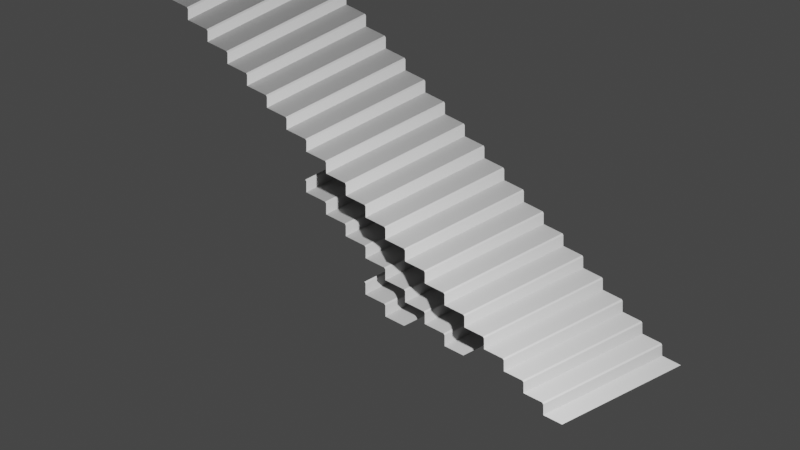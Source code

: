 # Source: GB_stairs.blend  (saved by Blender 2.82.7; exported with 4.5.12 LTS)
import bpy
from mathutils import Matrix  # noqa: F401  (used for matrix-valued properties, if any)

bpy.ops.wm.read_factory_settings(use_empty=True)
scene = bpy.context.scene
scene.name = 'Scene'

# ---- collections
col_collection = bpy.data.collections.new('Collection'); scene.collection.children.link(col_collection)
col_gb_069_stairs = bpy.data.collections.new('GB_069_stairs'); scene.collection.children.link(col_gb_069_stairs)
col_gb_069_stairs_var01 = bpy.data.collections.new('GB_069_stairs_var01'); scene.collection.children.link(col_gb_069_stairs_var01)
col_gb_069_stairs_var02 = bpy.data.collections.new('GB_069_stairs_var02'); scene.collection.children.link(col_gb_069_stairs_var02)

# ---- materials (node trees are filled in below, after node groups)
mat_stairs = bpy.data.materials.new('Stairs')
mat_stairs.use_transparent_shadow = False
mat_stairs.diffuse_color = (0.2462, 0.2462, 0.2462, 1.0)

# ---- material node trees
mat_stairs.use_nodes = True; mat_stairs.node_tree.nodes.clear()
_N = mat_stairs.node_tree.nodes; _L = mat_stairs.node_tree.links
n0 = _N.new('ShaderNodeOutputMaterial'); n0.name = 'Material Output'; n0.location = (1250, 0)
n1 = _N.new('ShaderNodeBsdfPrincipled'); n1.name = 'Principled BSDF'; n1.location = (0, 0)
n1.distribution = 'GGX'
n1.subsurface_method = 'BURLEY'
n1.inputs[0].default_value = (0.4969, 0.4969, 0.4969, 1.0)
n1.inputs[3].default_value = 1.45
n1.inputs[13].default_value = 0.0
n1.inputs[27].default_value = (0.0, 0.0, 0.0, 1.0)
n1.inputs[28].default_value = 1.0
n2 = _N.new('ShaderNodeEmission'); n2.name = 'Emission'; n2.location = (0, 1000)
n2.inputs[0].default_value = (0.0, 0.0, 0.0, 1.0)
n3 = _N.new('ShaderNodeAddShader'); n3.name = 'Add Shader'; n3.location = (500, 500)
_L.new(n2.outputs[0], n3.inputs[0])
_L.new(n1.outputs[0], n3.inputs[1])
_L.new(n3.outputs[0], n0.inputs[0])
n0.is_active_output = True

# ---- world
world_world = bpy.data.worlds.new('World'); scene.world = world_world
world_world.use_nodes = True; world_world.node_tree.nodes.clear()
_N = world_world.node_tree.nodes; _L = world_world.node_tree.links
n0 = _N.new('ShaderNodeOutputWorld'); n0.name = 'World Output'; n0.location = (300, 300)
n1 = _N.new('ShaderNodeBackground'); n1.name = 'Background'; n1.location = (10, 300)
n1.inputs[0].default_value = (0.05088, 0.05088, 0.05088, 1.0)
_L.new(n1.outputs[0], n0.inputs[0])
n0.is_active_output = True
world_world.color = (0.05088, 0.05088, 0.05088)
world_world.use_sun_shadow = False
world_world.sun_shadow_jitter_overblur = 0.0

# ---- cameras
cam_camera = bpy.data.cameras.new('Camera')
cam_camera.clip_end = 100.0
cam_camera.ortho_scale = 7.314
cam_camera_001 = bpy.data.cameras.new('Camera.001')
cam_camera_001.type = 'ORTHO'
cam_camera_001.clip_start = 1e-06
cam_camera_001.clip_end = 998.2
cam_camera_001.ortho_scale = 10.7
cam_camera_001.shift_x = -0.03
cam_camera_001.shift_y = 0.05
cam_camera_001.show_background_images = True

# ---- lights
light_light = bpy.data.lights.new('Light', 'POINT')
light_light.transmission_factor = 0.0
light_light.energy = 7111.0
light_light.shadow_soft_size = 0.1
light_light.shadow_maximum_resolution = 0.006
light_light.use_absolute_resolution = True

# ---- meshes
me_plane_013 = bpy.data.meshes.new('Plane.013')
me_plane_013.from_pydata([(-0.75, 0.375, 0.3764), (0.75, 0.375, 0.3764), (-0.75, -0.375, 0.001383), (0.75, -0.375, 0.001383), (-0.75, 2.224e-07, 0.1889), (0.75, 2.224e-07, 0.1889), (0.75, -0.02, 0.1689), (0.75, 0.355, 0.3564), (-0.75, -0.02, 0.001383), (0.75, -0.02, 0.001383), (-0.75, -0.02, 0.1689), (-0.75, 0.355, 0.1889), (0.75, 0.355, 0.1889), (-0.75, 0.355, 0.3564)], [], [(0, 13, 7), (0, 7, 1), (9, 8, 2), (3, 9, 2), (12, 11, 4), (5, 12, 4), (4, 10, 6), (4, 6, 5), (13, 11, 12), (13, 12, 7), (10, 8, 9), (10, 9, 6)])
_uv = me_plane_013.uv_layers.new(name='UVMap')
_uv.uv.foreach_set('vector', [0.0, 1.0, 0.0, 1.0, 1.0, 1.0, 0.0, 1.0, 1.0, 1.0, 1.0, 1.0, 1.0, 0.4783, 0.0, 0.4783, 0.0, 0.115, 1.0, 0.115, 1.0, 0.4783, 0.0, 0.115, 1.0, 0.976, 0.0, 0.976, 0.0, 0.5737, 1.0, 0.5737, 1.0, 0.976, 0.0, 0.5737, 0.0, 0.0, 0.0, 0.5, 0.0, 0.0, 0.0, 0.0, 0.0, 0.0, 0.0, 0.0, 0.0, 1.0, 0.0, 1.0, 1.0, 1.0, 0.0, 1.0, 1.0, 1.0, 1.0, 1.0, 0.0, 0.5, 0.0, 0.5, 1.0, 0.5, 0.0, 0.5, 1.0, 0.5, 1.0, 0.5])
me_plane_013.materials.append(mat_stairs)
me_plane_013.use_remesh_fix_poles = True
me_plane_013.use_remesh_preserve_attributes = False
me_plane_013.use_mirror_vertex_groups = False
me_plane_013.update()
me_plane_013.normals_split_custom_set([tuple(v) for v in zip(*[iter([-1.256e-07, -0.7071, 0.7071, -1.256e-07, -0.7071, 0.7071, -1.256e-07, -0.7071, 0.7071, -2.634e-07, -0.7071, 0.7071, -2.634e-07, -0.7071, 0.7071, -2.634e-07, -0.7071, 0.7071, -1.576e-07, -2.335e-07, 1.0, -1.576e-07, -2.335e-07, 1.0, -1.576e-07, -2.335e-07, 1.0, -1.629e-07, -2.115e-07, 1.0, -1.629e-07, -2.115e-07, 1.0, -1.629e-07, -2.115e-07, 1.0, -1.399e-07, -2.938e-07, 1.0, -1.399e-07, -2.938e-07, 1.0, -1.399e-07, -2.938e-07, 1.0, -1.679e-07, -2.938e-07, 1.0, -1.679e-07, -2.938e-07, 1.0, -1.679e-07, -2.938e-07, 1.0, -1.105e-07, -0.7071, 0.7071, -1.105e-07, -0.7071, 0.7071, -1.105e-07, -0.7071, 0.7071, -1.098e-07, -0.7071, 0.7071, -1.098e-07, -0.7071, 0.7071, -1.098e-07, -0.7071, 0.7071, -1.391e-07, -1.0, 0.0, -1.391e-07, -1.0, 0.0, -1.391e-07, -1.0, 0.0, -1.788e-07, -1.0, -4.745e-07, -1.788e-07, -1.0, -4.745e-07, -1.788e-07, -1.0, -4.745e-07, -1.589e-07, -1.0, -1.186e-07, -1.589e-07, -1.0, -1.186e-07, -1.589e-07, -1.0, -1.186e-07, -1.589e-07, -1.0, -1.483e-07, -1.589e-07, -1.0, -1.483e-07, -1.589e-07, -1.0, -1.483e-07])] * 3)])
me_plane_012 = bpy.data.meshes.new('Plane.012')
me_plane_012.from_pydata([(-1.123, -2.985, 0.3764), (1.123, -2.985, 0.3764), (-1.123, -3.735, 0.001382), (1.123, -3.735, 0.001382), (-1.123, -3.36, 0.1889), (1.123, -3.36, 0.1889), (1.123, -3.38, 0.1689), (1.123, -3.005, 0.3564), (-1.123, -3.38, 0.001382), (1.123, -3.38, 0.001383), (-1.123, -3.38, 0.1689), (-1.123, -3.005, 0.1889), (1.123, -3.005, 0.1889), (-1.123, -3.005, 0.3564), (-1.123, 0.001667, 1.87), (1.123, 0.001667, 1.87), (-1.123, -0.7483, 1.495), (1.123, -0.7483, 1.495), (-1.123, -0.3733, 1.682), (1.123, -0.3733, 1.682), (1.123, -0.3933, 1.662), (1.123, -0.01833, 1.85), (-1.123, -0.3933, 1.495), (1.123, -0.3933, 1.495), (-1.123, -0.3933, 1.662), (-1.123, -0.01833, 1.682), (1.123, -0.01833, 1.682), (-1.123, -0.01833, 1.85), (-1.123, -0.745, 1.496), (1.123, -0.745, 1.496), (-1.123, -1.495, 1.121), (1.123, -1.495, 1.121), (-1.123, -1.12, 1.309), (1.123, -1.12, 1.309), (1.123, -1.14, 1.289), (1.123, -0.765, 1.476), (-1.123, -1.14, 1.121), (1.123, -1.14, 1.121), (-1.123, -1.14, 1.289), (-1.123, -0.765, 1.309), (1.123, -0.765, 1.309), (-1.123, -0.765, 1.476), (-1.123, 0.7483, 2.243), (1.123, 0.7483, 2.243), (-1.123, -0.001666, 1.868), (1.123, -0.001667, 1.868), (-1.123, 0.3733, 2.056), (1.123, 0.3733, 2.056), (1.123, 0.3533, 2.036), (1.123, 0.7283, 2.223), (-1.123, 0.3533, 1.868), (1.123, 0.3533, 1.868), (-1.123, 0.3533, 2.036), (-1.123, 0.7283, 2.056), (1.123, 0.7283, 2.056), (-1.123, 0.7283, 2.223), (-1.123, 1.495, 2.616), (1.123, 1.495, 2.616), (-1.123, 0.745, 2.241), (1.123, 0.745, 2.241), (-1.123, 1.12, 2.429), (1.123, 1.12, 2.429), (1.123, 1.1, 2.409), (1.123, 1.475, 2.596), (-1.123, 1.1, 2.241), (1.123, 1.1, 2.241), (-1.123, 1.1, 2.409), (-1.123, 1.475, 2.429), (1.123, 1.475, 2.429), (-1.123, 1.475, 2.596), (-1.123, 2.242, 2.99), (1.123, 2.242, 2.99), (-1.123, 1.492, 2.615), (1.123, 1.492, 2.615), (-1.123, 1.867, 2.802), (1.123, 1.867, 2.802), (1.123, 1.847, 2.782), (1.123, 2.222, 2.97), (-1.123, 1.847, 2.615), (1.123, 1.847, 2.615), (-1.123, 1.847, 2.782), (-1.123, 2.222, 2.802), (1.123, 2.222, 2.802), (-1.123, 2.222, 2.97), (-1.123, -1.492, 1.123), (1.123, -1.492, 1.123), (-1.123, -2.242, 0.748), (1.123, -2.242, 0.748), (-1.123, -1.867, 0.9355), (1.123, -1.867, 0.9355), (1.123, -1.887, 0.9155), (1.123, -1.512, 1.103), (-1.123, -1.887, 0.748), (1.123, -1.887, 0.748), (-1.123, -1.887, 0.9155), (-1.123, -1.512, 0.9355), (1.123, -1.512, 0.9355), (-1.123, -1.512, 1.103), (-1.123, -2.238, 0.7497), (1.123, -2.238, 0.7497), (-1.123, -2.988, 0.3747), (1.123, -2.988, 0.3747), (-1.123, -2.613, 0.5622), (1.123, -2.613, 0.5622), (1.123, -2.633, 0.5422), (1.123, -2.258, 0.7297), (-1.123, -2.633, 0.3747), (1.123, -2.633, 0.3747), (-1.123, -2.633, 0.5422), (-1.123, -2.258, 0.5622), (1.123, -2.258, 0.5622), (-1.123, -2.258, 0.7297), (-1.123, 2.988, 3.363), (1.123, 2.988, 3.363), (-1.123, 2.238, 2.988), (1.123, 2.238, 2.988), (-1.123, 2.613, 3.176), (1.123, 2.613, 3.176), (1.123, 2.593, 3.156), (1.123, 2.968, 3.343), (-1.123, 2.593, 2.988), (1.123, 2.593, 2.988), (-1.123, 2.593, 3.156), (-1.123, 2.968, 3.176), (1.123, 2.968, 3.176), (-1.123, 2.968, 3.343), (-1.123, 3.735, 3.736), (1.123, 3.735, 3.736), (-1.123, 2.985, 3.361), (1.123, 2.985, 3.361), (-1.123, 3.36, 3.549), (1.123, 3.36, 3.549), (1.123, 3.34, 3.529), (1.123, 3.715, 3.716), (-1.123, 3.34, 3.361), (1.123, 3.34, 3.361), (-1.123, 3.34, 3.529), (-1.123, 3.715, 3.549), (1.123, 3.715, 3.549), (-1.123, 3.715, 3.716)], [], [(0, 13, 7), (0, 7, 1), (9, 8, 2), (3, 9, 2), (12, 11, 4), (5, 12, 4), (4, 10, 6), (4, 6, 5), (13, 11, 12), (13, 12, 7), (10, 8, 9), (10, 9, 6), (14, 27, 21), (14, 21, 15), (23, 22, 16), (17, 23, 16), (26, 25, 18), (19, 26, 18), (18, 24, 20), (18, 20, 19), (27, 25, 26), (27, 26, 21), (24, 22, 23), (24, 23, 20), (28, 41, 35), (28, 35, 29), (37, 36, 30), (31, 37, 30), (40, 39, 32), (33, 40, 32), (32, 38, 34), (32, 34, 33), (41, 39, 40), (41, 40, 35), (38, 36, 37), (38, 37, 34), (42, 55, 49), (42, 49, 43), (51, 50, 44), (45, 51, 44), (54, 53, 46), (47, 54, 46), (46, 52, 48), (46, 48, 47), (55, 53, 54), (55, 54, 49), (52, 50, 51), (52, 51, 48), (56, 69, 63), (56, 63, 57), (65, 64, 58), (59, 65, 58), (68, 67, 60), (61, 68, 60), (60, 66, 62), (60, 62, 61), (69, 67, 68), (69, 68, 63), (66, 64, 65), (66, 65, 62), (70, 83, 77), (70, 77, 71), (79, 78, 72), (73, 79, 72), (82, 81, 74), (75, 82, 74), (74, 80, 76), (74, 76, 75), (83, 81, 82), (83, 82, 77), (80, 78, 79), (80, 79, 76), (84, 97, 91), (84, 91, 85), (93, 92, 86), (87, 93, 86), (96, 95, 88), (89, 96, 88), (88, 94, 90), (88, 90, 89), (97, 95, 96), (97, 96, 91), (94, 92, 93), (94, 93, 90), (98, 111, 105), (98, 105, 99), (107, 106, 100), (101, 107, 100), (110, 109, 102), (103, 110, 102), (102, 108, 104), (102, 104, 103), (111, 109, 110), (111, 110, 105), (108, 106, 107), (108, 107, 104), (112, 125, 119), (112, 119, 113), (121, 120, 114), (115, 121, 114), (124, 123, 116), (117, 124, 116), (116, 122, 118), (116, 118, 117), (125, 123, 124), (125, 124, 119), (122, 120, 121), (122, 121, 118), (126, 139, 133), (126, 133, 127), (135, 134, 128), (129, 135, 128), (138, 137, 130), (131, 138, 130), (130, 136, 132), (130, 132, 131), (139, 137, 138), (139, 138, 133), (136, 134, 135), (136, 135, 132)])
_uv = me_plane_012.uv_layers.new(name='UVMap')
_uv.uv.foreach_set('vector', [0.0, 1.0, 0.0, 1.0, 1.0, 1.0, 0.0, 1.0, 1.0, 1.0, 1.0, 1.0, 1.0, 0.4783, 0.0, 0.4783, 0.0, 0.115, 1.0, 0.115, 1.0, 0.4783, 0.0, 0.115, 1.0, 0.976, 0.0, 0.976, 0.0, 0.5737, 1.0, 0.5737, 1.0, 0.976, 0.0, 0.5737, 0.0, 0.0, 0.0, 0.5, 0.0, 0.0, 0.0, 0.0, 0.0, 0.0, 0.0, 0.0, 0.0, 1.0, 0.0, 1.0, 1.0, 1.0, 0.0, 1.0, 1.0, 1.0, 1.0, 1.0, 0.0, 0.5, 0.0, 0.5, 1.0, 0.5, 0.0, 0.5, 1.0, 0.5, 1.0, 0.5, 0.0, 1.0, 0.0, 1.0, 1.0, 1.0, 0.0, 1.0, 1.0, 1.0, 1.0, 1.0, 1.0, 0.4783, 0.0, 0.4783, 0.0, 0.115, 1.0, 0.115, 1.0, 0.4783, 0.0, 0.115, 1.0, 0.976, 0.0, 0.976, 0.0, 0.5737, 1.0, 0.5737, 1.0, 0.976, 0.0, 0.5737, 0.0, 0.0, 0.0, 0.5, 0.0, 0.0, 0.0, 0.0, 0.0, 0.0, 0.0, 0.0, 0.0, 1.0, 0.0, 1.0, 1.0, 1.0, 0.0, 1.0, 1.0, 1.0, 1.0, 1.0, 0.0, 0.5, 0.0, 0.5, 1.0, 0.5, 0.0, 0.5, 1.0, 0.5, 1.0, 0.5, 0.0, 1.0, 0.0, 1.0, 1.0, 1.0, 0.0, 1.0, 1.0, 1.0, 1.0, 1.0, 1.0, 0.4783, 0.0, 0.4783, 0.0, 0.115, 1.0, 0.115, 1.0, 0.4783, 0.0, 0.115, 1.0, 0.976, 0.0, 0.976, 0.0, 0.5737, 1.0, 0.5737, 1.0, 0.976, 0.0, 0.5737, 0.0, 0.0, 0.0, 0.5, 0.0, 0.0, 0.0, 0.0, 0.0, 0.0, 0.0, 0.0, 0.0, 1.0, 0.0, 1.0, 1.0, 1.0, 0.0, 1.0, 1.0, 1.0, 1.0, 1.0, 0.0, 0.5, 0.0, 0.5, 1.0, 0.5, 0.0, 0.5, 1.0, 0.5, 1.0, 0.5, 0.0, 1.0, 0.0, 1.0, 1.0, 1.0, 0.0, 1.0, 1.0, 1.0, 1.0, 1.0, 1.0, 0.4783, 0.0, 0.4783, 0.0, 0.115, 1.0, 0.115, 1.0, 0.4783, 0.0, 0.115, 1.0, 0.976, 0.0, 0.976, 0.0, 0.5737, 1.0, 0.5737, 1.0, 0.976, 0.0, 0.5737, 0.0, 0.0, 0.0, 0.5, 0.0, 0.0, 0.0, 0.0, 0.0, 0.0, 0.0, 0.0, 0.0, 1.0, 0.0, 1.0, 1.0, 1.0, 0.0, 1.0, 1.0, 1.0, 1.0, 1.0, 0.0, 0.5, 0.0, 0.5, 1.0, 0.5, 0.0, 0.5, 1.0, 0.5, 1.0, 0.5, 0.0, 1.0, 0.0, 1.0, 1.0, 1.0, 0.0, 1.0, 1.0, 1.0, 1.0, 1.0, 1.0, 0.4783, 0.0, 0.4783, 0.0, 0.115, 1.0, 0.115, 1.0, 0.4783, 0.0, 0.115, 1.0, 0.976, 0.0, 0.976, 0.0, 0.5737, 1.0, 0.5737, 1.0, 0.976, 0.0, 0.5737, 0.0, 0.0, 0.0, 0.5, 0.0, 0.0, 0.0, 0.0, 0.0, 0.0, 0.0, 0.0, 0.0, 1.0, 0.0, 1.0, 1.0, 1.0, 0.0, 1.0, 1.0, 1.0, 1.0, 1.0, 0.0, 0.5, 0.0, 0.5, 1.0, 0.5, 0.0, 0.5, 1.0, 0.5, 1.0, 0.5, 0.0, 1.0, 0.0, 1.0, 1.0, 1.0, 0.0, 1.0, 1.0, 1.0, 1.0, 1.0, 1.0, 0.4783, 0.0, 0.4783, 0.0, 0.115, 1.0, 0.115, 1.0, 0.4783, 0.0, 0.115, 1.0, 0.976, 0.0, 0.976, 0.0, 0.5737, 1.0, 0.5737, 1.0, 0.976, 0.0, 0.5737, 0.0, 0.0, 0.0, 0.5, 0.0, 0.0, 0.0, 0.0, 0.0, 0.0, 0.0, 0.0, 0.0, 1.0, 0.0, 1.0, 1.0, 1.0, 0.0, 1.0, 1.0, 1.0, 1.0, 1.0, 0.0, 0.5, 0.0, 0.5, 1.0, 0.5, 0.0, 0.5, 1.0, 0.5, 1.0, 0.5, 0.0, 1.0, 0.0, 1.0, 1.0, 1.0, 0.0, 1.0, 1.0, 1.0, 1.0, 1.0, 1.0, 0.4783, 0.0, 0.4783, 0.0, 0.115, 1.0, 0.115, 1.0, 0.4783, 0.0, 0.115, 1.0, 0.976, 0.0, 0.976, 0.0, 0.5737, 1.0, 0.5737, 1.0, 0.976, 0.0, 0.5737, 0.0, 0.0, 0.0, 0.5, 0.0, 0.0, 0.0, 0.0, 0.0, 0.0, 0.0, 0.0, 0.0, 1.0, 0.0, 1.0, 1.0, 1.0, 0.0, 1.0, 1.0, 1.0, 1.0, 1.0, 0.0, 0.5, 0.0, 0.5, 1.0, 0.5, 0.0, 0.5, 1.0, 0.5, 1.0, 0.5, 0.0, 1.0, 0.0, 1.0, 1.0, 1.0, 0.0, 1.0, 1.0, 1.0, 1.0, 1.0, 1.0, 0.4783, 0.0, 0.4783, 0.0, 0.115, 1.0, 0.115, 1.0, 0.4783, 0.0, 0.115, 1.0, 0.976, 0.0, 0.976, 0.0, 0.5737, 1.0, 0.5737, 1.0, 0.976, 0.0, 0.5737, 0.0, 0.0, 0.0, 0.5, 0.0, 0.0, 0.0, 0.0, 0.0, 0.0, 0.0, 0.0, 0.0, 1.0, 0.0, 1.0, 1.0, 1.0, 0.0, 1.0, 1.0, 1.0, 1.0, 1.0, 0.0, 0.5, 0.0, 0.5, 1.0, 0.5, 0.0, 0.5, 1.0, 0.5, 1.0, 0.5, 0.0, 1.0, 0.0, 1.0, 1.0, 1.0, 0.0, 1.0, 1.0, 1.0, 1.0, 1.0, 1.0, 0.4783, 0.0, 0.4783, 0.0, 0.115, 1.0, 0.115, 1.0, 0.4783, 0.0, 0.115, 1.0, 0.976, 0.0, 0.976, 0.0, 0.5737, 1.0, 0.5737, 1.0, 0.976, 0.0, 0.5737, 0.0, 0.0, 0.0, 0.5, 0.0, 0.0, 0.0, 0.0, 0.0, 0.0, 0.0, 0.0, 0.0, 1.0, 0.0, 1.0, 1.0, 1.0, 0.0, 1.0, 1.0, 1.0, 1.0, 1.0, 0.0, 0.5, 0.0, 0.5, 1.0, 0.5, 0.0, 0.5, 1.0, 0.5, 1.0, 0.5, 0.0, 1.0, 0.0, 1.0, 1.0, 1.0, 0.0, 1.0, 1.0, 1.0, 1.0, 1.0, 1.0, 0.4783, 0.0, 0.4783, 0.0, 0.115, 1.0, 0.115, 1.0, 0.4783, 0.0, 0.115, 1.0, 0.976, 0.0, 0.976, 0.0, 0.5737, 1.0, 0.5737, 1.0, 0.976, 0.0, 0.5737, 0.0, 0.0, 0.0, 0.5, 0.0, 0.0, 0.0, 0.0, 0.0, 0.0, 0.0, 0.0, 0.0, 1.0, 0.0, 1.0, 1.0, 1.0, 0.0, 1.0, 1.0, 1.0, 1.0, 1.0, 0.0, 0.5, 0.0, 0.5, 1.0, 0.5, 0.0, 0.5, 1.0, 0.5, 1.0, 0.5])
me_plane_012.materials.append(mat_stairs)
me_plane_012.use_remesh_fix_poles = True
me_plane_012.use_remesh_preserve_attributes = False
me_plane_012.use_mirror_vertex_groups = False
me_plane_012.update()
me_plane_012.normals_split_custom_set([tuple(v) for v in zip(*[iter([0.0, -0.7071, 0.7071, 0.0, -0.7071, 0.7071, 0.0, -0.7071, 0.7071, -2.198e-07, -0.7071, 0.7071, -2.198e-07, -0.7071, 0.7071, -2.198e-07, -0.7071, 0.7071, -1.061e-07, -3.358e-07, 1.0, -1.061e-07, -3.358e-07, 1.0, -1.061e-07, -3.358e-07, 1.0, -1.061e-07, -3.358e-07, 1.0, -1.061e-07, -3.358e-07, 1.0, -1.061e-07, -3.358e-07, 1.0, -1.121e-07, -3.358e-07, 1.0, -1.121e-07, -3.358e-07, 1.0, -1.121e-07, -3.358e-07, 1.0, -9.342e-08, -3.358e-07, 1.0, -9.342e-08, -3.358e-07, 1.0, -9.342e-08, -3.358e-07, 1.0, 0.0, -0.7071, 0.7071, 0.0, -0.7071, 0.7071, 0.0, -0.7071, 0.7071, -8.061e-08, -0.7071, 0.7071, -8.061e-08, -0.7071, 0.7071, -8.061e-08, -0.7071, 0.7071, 0.0, -1.0, 0.0, 0.0, -1.0, 0.0, 0.0, -1.0, 0.0, 0.0, -1.0, 0.0, 0.0, -1.0, 0.0, 0.0, -1.0, 0.0, 0.0, -1.0, 0.0, 0.0, -1.0, 0.0, 0.0, -1.0, 0.0, 0.0, -1.0, 0.0, 0.0, -1.0, 0.0, 0.0, -1.0, 0.0, -9.62e-08, -0.7071, 0.7071, -9.62e-08, -0.7071, 0.7071, -9.62e-08, -0.7071, 0.7071, -1.172e-07, -0.7071, 0.7071, -1.172e-07, -0.7071, 0.7071, -1.172e-07, -0.7071, 0.7071, 0.0, -3.358e-07, 1.0, 0.0, -3.358e-07, 1.0, 0.0, -3.358e-07, 1.0, -2.989e-07, -3.358e-07, 1.0, -2.989e-07, -3.358e-07, 1.0, -2.989e-07, -3.358e-07, 1.0, -1.495e-07, -3.358e-07, 1.0, -1.495e-07, -3.358e-07, 1.0, -1.495e-07, -3.358e-07, 1.0, 0.0, -3.358e-07, 1.0, 0.0, -3.358e-07, 1.0, 0.0, -3.358e-07, 1.0, -7.248e-08, -0.7071, 0.7071, -7.248e-08, -0.7071, 0.7071, -7.248e-08, -0.7071, 0.7071, 0.0, -0.7071, 0.7071, 0.0, -0.7071, 0.7071, 0.0, -0.7071, 0.7071, -9.286e-08, -1.0, 0.0, -9.286e-08, -1.0, 0.0, -9.286e-08, -1.0, 0.0, -1.194e-07, -1.0, -3.564e-07, -1.194e-07, -1.0, -3.564e-07, -1.194e-07, -1.0, -3.564e-07, -1.061e-07, -1.0, -3.168e-07, -1.061e-07, -1.0, -3.168e-07, -1.061e-07, -1.0, -3.168e-07, -1.061e-07, -1.0, 0.0, -1.061e-07, -1.0, 0.0, -1.061e-07, -1.0, 0.0, -1.043e-07, -0.7071, 0.7071, -1.043e-07, -0.7071, 0.7071, -1.043e-07, -0.7071, 0.7071, -1.172e-07, -0.7071, 0.7071, -1.172e-07, -0.7071, 0.7071, -1.172e-07, -0.7071, 0.7071, -2.242e-07, -3.358e-07, 1.0, -2.242e-07, -3.358e-07, 1.0, -2.242e-07, -3.358e-07, 1.0, 7.473e-08, -3.358e-07, 1.0, 7.473e-08, -3.358e-07, 1.0, 7.473e-08, -3.358e-07, 1.0, 0.0, -3.358e-07, 1.0, 0.0, -3.358e-07, 1.0, 0.0, -3.358e-07, 1.0, -1.495e-07, -3.358e-07, 1.0, -1.495e-07, -3.358e-07, 1.0, -1.495e-07, -3.358e-07, 1.0, -1.186e-07, -0.7071, 0.7071, -1.186e-07, -0.7071, 0.7071, -1.186e-07, -0.7071, 0.7071, -5.862e-08, -0.7071, 0.7071, -5.862e-08, -0.7071, 0.7071, -5.862e-08, -0.7071, 0.7071, -1.061e-07, -1.0, 0.0, -1.061e-07, -1.0, 0.0, -1.061e-07, -1.0, 0.0, -1.327e-07, -1.0, 0.0, -1.327e-07, -1.0, 0.0, -1.327e-07, -1.0, 0.0, -1.061e-07, -1.0, 0.0, -1.061e-07, -1.0, 0.0, -1.061e-07, -1.0, 0.0, -1.061e-07, -1.0, 0.0, -1.061e-07, -1.0, 0.0, -1.061e-07, -1.0, 0.0, 3.226e-08, -0.7071, 0.7071, 3.226e-08, -0.7071, 0.7071, 3.226e-08, -0.7071, 0.7071, -2.345e-07, -0.7071, 0.7071, -2.345e-07, -0.7071, 0.7071, -2.345e-07, -0.7071, 0.7071, 0.0, -3.358e-07, 1.0, 0.0, -3.358e-07, 1.0, 0.0, -3.358e-07, 1.0, -2.989e-07, -3.358e-07, 1.0, -2.989e-07, -3.358e-07, 1.0, -2.989e-07, -3.358e-07, 1.0, 0.0, -6.716e-07, 1.0, 0.0, -6.716e-07, 1.0, 0.0, -6.716e-07, 1.0, 0.0, 0.0, 1.0, 0.0, 0.0, 1.0, 0.0, 0.0, 1.0, -8.499e-08, -0.7071, 0.7071, -8.499e-08, -0.7071, 0.7071, -8.499e-08, -0.7071, 0.7071, -1.172e-07, -0.7071, 0.7071, -1.172e-07, -0.7071, 0.7071, -1.172e-07, -0.7071, 0.7071, -5.306e-08, -1.0, 0.0, -5.306e-08, -1.0, 0.0, -5.306e-08, -1.0, 0.0, -1.061e-07, -1.0, -6.336e-07, -1.061e-07, -1.0, -6.336e-07, -1.061e-07, -1.0, -6.336e-07, -1.061e-07, -1.0, 0.0, -1.061e-07, -1.0, 0.0, -1.061e-07, -1.0, 0.0, -1.061e-07, -1.0, 0.0, -1.061e-07, -1.0, 0.0, -1.061e-07, -1.0, 0.0, -2.049e-07, -0.7071, 0.7071, -2.049e-07, -0.7071, 0.7071, -2.049e-07, -0.7071, 0.7071, 0.0, -0.7071, 0.7071, 0.0, -0.7071, 0.7071, 0.0, -0.7071, 0.7071, -2.989e-07, -6.716e-07, 1.0, -2.989e-07, -6.716e-07, 1.0, -2.989e-07, -6.716e-07, 1.0, -1.495e-07, 0.0, 1.0, -1.495e-07, 0.0, 1.0, -1.495e-07, 0.0, 1.0, -2.989e-07, 3.564e-14, 1.0, -2.989e-07, 3.564e-14, 1.0, -2.989e-07, 3.564e-14, 1.0, 0.0, 0.0, 1.0, 0.0, 0.0, 1.0, 0.0, 0.0, 1.0, -9.749e-08, -0.7071, 0.7071, -9.749e-08, -0.7071, 0.7071, -9.749e-08, -0.7071, 0.7071, -1.172e-07, -0.7071, 0.7071, -1.172e-07, -0.7071, 0.7071, -1.172e-07, -0.7071, 0.7071, -1.061e-07, -1.0, 0.0, -1.061e-07, -1.0, 0.0, -1.061e-07, -1.0, 0.0, -1.592e-07, -1.0, -1.267e-06, -1.592e-07, -1.0, -1.267e-06, -1.592e-07, -1.0, -1.267e-06, -1.061e-07, -1.0, 0.0, -1.061e-07, -1.0, 0.0, -1.061e-07, -1.0, 0.0, -1.061e-07, -1.0, 0.0, -1.061e-07, -1.0, 0.0, -1.061e-07, -1.0, 0.0, 0.0, -0.7071, 0.7071, 0.0, -0.7071, 0.7071, 0.0, -0.7071, 0.7071, -2.345e-07, -0.7071, 0.7071, -2.345e-07, -0.7071, 0.7071, -2.345e-07, -0.7071, 0.7071, -1.495e-07, -6.716e-07, 1.0, -1.495e-07, -6.716e-07, 1.0, -1.495e-07, -6.716e-07, 1.0, -2.989e-07, 0.0, 1.0, -2.989e-07, 0.0, 1.0, -2.989e-07, 0.0, 1.0, 0.0, -6.716e-07, 1.0, 0.0, -6.716e-07, 1.0, 0.0, -6.716e-07, 1.0, 0.0, 0.0, 1.0, 0.0, 0.0, 1.0, 0.0, 0.0, 1.0, -1.1e-07, -0.7071, 0.7071, -1.1e-07, -0.7071, 0.7071, -1.1e-07, -0.7071, 0.7071, -1.172e-07, -0.7071, 0.7071, -1.172e-07, -0.7071, 0.7071, -1.172e-07, -0.7071, 0.7071, 0.0, -1.0, 0.0, 0.0, -1.0, 0.0, 0.0, -1.0, 0.0, 0.0, -1.0, 0.0, 0.0, -1.0, 0.0, 0.0, -1.0, 0.0, -1.061e-07, -1.0, 0.0, -1.061e-07, -1.0, 0.0, -1.061e-07, -1.0, 0.0, -1.061e-07, -1.0, 0.0, -1.061e-07, -1.0, 0.0, -1.061e-07, -1.0, 0.0, -1.061e-07, -0.7071, 0.7071, -1.061e-07, -0.7071, 0.7071, -1.061e-07, -0.7071, 0.7071, -5.862e-08, -0.7071, 0.7071, -5.862e-08, -0.7071, 0.7071, -5.862e-08, -0.7071, 0.7071, -7.473e-08, -1.679e-07, 1.0, -7.473e-08, -1.679e-07, 1.0, -7.473e-08, -1.679e-07, 1.0, -1.495e-07, -1.679e-07, 1.0, -1.495e-07, -1.679e-07, 1.0, -1.495e-07, -1.679e-07, 1.0, -7.473e-08, -1.679e-07, 1.0, -7.473e-08, -1.679e-07, 1.0, -7.473e-08, -1.679e-07, 1.0, -7.473e-08, -1.679e-07, 1.0, -7.473e-08, -1.679e-07, 1.0, -7.473e-08, -1.679e-07, 1.0, -4.747e-08, -0.7071, 0.7071, -4.747e-08, -0.7071, 0.7071, -4.747e-08, -0.7071, 0.7071, -1.172e-07, -0.7071, 0.7071, -1.172e-07, -0.7071, 0.7071, -1.172e-07, -0.7071, 0.7071, -1.061e-07, -1.0, 0.0, -1.061e-07, -1.0, 0.0, -1.061e-07, -1.0, 0.0, -1.061e-07, -1.0, 0.0, -1.061e-07, -1.0, 0.0, -1.061e-07, -1.0, 0.0, -1.061e-07, -1.0, 0.0, -1.061e-07, -1.0, 0.0, -1.061e-07, -1.0, 0.0, -1.061e-07, -1.0, 0.0, -1.061e-07, -1.0, 0.0, -1.061e-07, -1.0, 0.0, -1.579e-07, -0.7071, 0.7071, -1.579e-07, -0.7071, 0.7071, -1.579e-07, -0.7071, 0.7071, -5.862e-08, -0.7071, 0.7071, -5.862e-08, -0.7071, 0.7071, -5.862e-08, -0.7071, 0.7071, -1.121e-07, -3.358e-07, 1.0, -1.121e-07, -3.358e-07, 1.0, -1.121e-07, -3.358e-07, 1.0, -1.121e-07, -3.358e-07, 1.0, -1.121e-07, -3.358e-07, 1.0, -1.121e-07, -3.358e-07, 1.0, -1.121e-07, -1.679e-07, 1.0, -1.121e-07, -1.679e-07, 1.0, -1.121e-07, -1.679e-07, 1.0, -1.121e-07, -1.679e-07, 1.0, -1.121e-07, -1.679e-07, 1.0, -1.121e-07, -1.679e-07, 1.0, -1.579e-07, -0.7071, 0.7071, -1.579e-07, -0.7071, 0.7071, -1.579e-07, -0.7071, 0.7071, -5.862e-08, -0.7071, 0.7071, -5.862e-08, -0.7071, 0.7071, -5.862e-08, -0.7071, 0.7071, -2.122e-07, -1.0, 0.0, -2.122e-07, -1.0, 0.0, -2.122e-07, -1.0, 0.0, -2.122e-07, -1.0, 0.0, -2.122e-07, -1.0, 0.0, -2.122e-07, -1.0, 0.0, -2.122e-07, -1.0, 0.0, -2.122e-07, -1.0, 0.0, -2.122e-07, -1.0, 0.0, -2.122e-07, -1.0, 0.0, -2.122e-07, -1.0, 0.0, -2.122e-07, -1.0, 0.0, -1.051e-08, -0.7071, 0.7071, -1.051e-08, -0.7071, 0.7071, -1.051e-08, -0.7071, 0.7071, 0.0, -0.7071, 0.7071, 0.0, -0.7071, 0.7071, 0.0, -0.7071, 0.7071, -2.989e-07, -6.716e-07, 1.0, -2.989e-07, -6.716e-07, 1.0, -2.989e-07, -6.716e-07, 1.0, 0.0, 0.0, 1.0, 0.0, 0.0, 1.0, 0.0, 0.0, 1.0, 0.0, -6.716e-07, 1.0, 0.0, -6.716e-07, 1.0, 0.0, -6.716e-07, 1.0, 0.0, 0.0, 1.0, 0.0, 0.0, 1.0, 0.0, 0.0, 1.0, -2.45e-07, -0.7071, 0.7071, -2.45e-07, -0.7071, 0.7071, -2.45e-07, -0.7071, 0.7071, 0.0, -0.7071, 0.7071, 0.0, -0.7071, 0.7071, 0.0, -0.7071, 0.7071, -2.122e-07, -1.0, 0.0, -2.122e-07, -1.0, 0.0, -2.122e-07, -1.0, 0.0, -2.122e-07, -1.0, 0.0, -2.122e-07, -1.0, 0.0, -2.122e-07, -1.0, 0.0, -2.122e-07, -1.0, 0.0, -2.122e-07, -1.0, 0.0, -2.122e-07, -1.0, 0.0, -2.122e-07, -1.0, 0.0, -2.122e-07, -1.0, 0.0, -2.122e-07, -1.0, 0.0, -3.552e-08, -0.7071, 0.7071, -3.552e-08, -0.7071, 0.7071, -3.552e-08, -0.7071, 0.7071, -2.345e-07, -0.7071, 0.7071, -2.345e-07, -0.7071, 0.7071, -2.345e-07, -0.7071, 0.7071, 0.0, -6.716e-07, 1.0, 0.0, -6.716e-07, 1.0, 0.0, -6.716e-07, 1.0, -2.989e-07, 0.0, 1.0, -2.989e-07, 0.0, 1.0, -2.989e-07, 0.0, 1.0, -2.989e-07, 3.564e-14, 1.0, -2.989e-07, 3.564e-14, 1.0, -2.989e-07, 3.564e-14, 1.0, 0.0, 0.0, 1.0, 0.0, 0.0, 1.0, 0.0, 0.0, 1.0, 0.0, -0.7071, 0.7071, 0.0, -0.7071, 0.7071, 0.0, -0.7071, 0.7071, -2.345e-07, -0.7071, 0.7071, -2.345e-07, -0.7071, 0.7071, -2.345e-07, -0.7071, 0.7071, -2.122e-07, -1.0, 0.0, -2.122e-07, -1.0, 0.0, -2.122e-07, -1.0, 0.0, -2.122e-07, -1.0, 0.0, -2.122e-07, -1.0, 0.0, -2.122e-07, -1.0, 0.0, 0.0, -1.0, 0.0, 0.0, -1.0, 0.0, 0.0, -1.0, 0.0, 0.0, -1.0, 0.0, 0.0, -1.0, 0.0, 0.0, -1.0, 0.0])] * 3)])
me_plane_018 = bpy.data.meshes.new('Plane.018')
me_plane_018.from_pydata([(-0.75, 1.495, 1.496), (0.75, 1.495, 1.496), (-0.75, 0.745, 1.121), (0.75, 0.745, 1.121), (-0.75, 1.12, 1.309), (0.75, 1.12, 1.309), (0.75, 1.1, 1.289), (0.75, 1.475, 1.476), (-0.75, 1.1, 1.121), (0.75, 1.1, 1.121), (-0.75, 1.1, 1.289), (-0.75, 1.475, 1.309), (0.75, 1.475, 1.309), (-0.75, 1.475, 1.476), (-0.75, 0.001667, 0.7497), (0.75, 0.001667, 0.7497), (-0.75, -0.7483, 0.3747), (0.75, -0.7483, 0.3747), (-0.75, -0.3733, 0.5622), (0.75, -0.3733, 0.5622), (0.75, -0.3933, 0.5422), (0.75, -0.01833, 0.7297), (-0.75, -0.3933, 0.3747), (0.75, -0.3933, 0.3747), (-0.75, -0.3933, 0.5422), (-0.75, -0.01833, 0.5622), (0.75, -0.01833, 0.5622), (-0.75, -0.01833, 0.7297), (-0.75, -0.745, 0.3764), (0.75, -0.745, 0.3764), (-0.75, -1.495, 0.001383), (0.75, -1.495, 0.001383), (-0.75, -1.12, 0.1889), (0.75, -1.12, 0.1889), (0.75, -1.14, 0.1689), (0.75, -0.765, 0.3564), (-0.75, -1.14, 0.001383), (0.75, -1.14, 0.001383), (-0.75, -1.14, 0.1689), (-0.75, -0.765, 0.1889), (0.75, -0.765, 0.1889), (-0.75, -0.765, 0.3564), (-0.75, 0.7483, 1.123), (0.75, 0.7483, 1.123), (-0.75, -0.001666, 0.748), (0.75, -0.001667, 0.748), (-0.75, 0.3733, 0.9355), (0.75, 0.3733, 0.9355), (0.75, 0.3533, 0.9155), (0.75, 0.7283, 1.103), (-0.75, 0.3533, 0.748), (0.75, 0.3533, 0.748), (-0.75, 0.3533, 0.9155), (-0.75, 0.7283, 0.9355), (0.75, 0.7283, 0.9355), (-0.75, 0.7283, 1.103)], [], [(0, 13, 7), (0, 7, 1), (9, 8, 2), (3, 9, 2), (12, 11, 4), (5, 12, 4), (4, 10, 6), (4, 6, 5), (13, 11, 12), (13, 12, 7), (10, 8, 9), (10, 9, 6), (14, 27, 21), (14, 21, 15), (23, 22, 16), (17, 23, 16), (26, 25, 18), (19, 26, 18), (18, 24, 20), (18, 20, 19), (27, 25, 26), (27, 26, 21), (24, 22, 23), (24, 23, 20), (28, 41, 35), (28, 35, 29), (37, 36, 30), (31, 37, 30), (40, 39, 32), (33, 40, 32), (32, 38, 34), (32, 34, 33), (41, 39, 40), (41, 40, 35), (38, 36, 37), (38, 37, 34), (42, 55, 49), (42, 49, 43), (51, 50, 44), (45, 51, 44), (54, 53, 46), (47, 54, 46), (46, 52, 48), (46, 48, 47), (55, 53, 54), (55, 54, 49), (52, 50, 51), (52, 51, 48)])
_uv = me_plane_018.uv_layers.new(name='UVMap')
_uv.uv.foreach_set('vector', [0.0, 1.0, 0.0, 1.0, 1.0, 1.0, 0.0, 1.0, 1.0, 1.0, 1.0, 1.0, 1.0, 0.4783, 0.0, 0.4783, 0.0, 0.115, 1.0, 0.115, 1.0, 0.4783, 0.0, 0.115, 1.0, 0.976, 0.0, 0.976, 0.0, 0.5737, 1.0, 0.5737, 1.0, 0.976, 0.0, 0.5737, 0.0, 0.0, 0.0, 0.5, 0.0, 0.0, 0.0, 0.0, 0.0, 0.0, 0.0, 0.0, 0.0, 1.0, 0.0, 1.0, 1.0, 1.0, 0.0, 1.0, 1.0, 1.0, 1.0, 1.0, 0.0, 0.5, 0.0, 0.5, 1.0, 0.5, 0.0, 0.5, 1.0, 0.5, 1.0, 0.5, 0.0, 1.0, 0.0, 1.0, 1.0, 1.0, 0.0, 1.0, 1.0, 1.0, 1.0, 1.0, 1.0, 0.4783, 0.0, 0.4783, 0.0, 0.115, 1.0, 0.115, 1.0, 0.4783, 0.0, 0.115, 1.0, 0.976, 0.0, 0.976, 0.0, 0.5737, 1.0, 0.5737, 1.0, 0.976, 0.0, 0.5737, 0.0, 0.0, 0.0, 0.5, 0.0, 0.0, 0.0, 0.0, 0.0, 0.0, 0.0, 0.0, 0.0, 1.0, 0.0, 1.0, 1.0, 1.0, 0.0, 1.0, 1.0, 1.0, 1.0, 1.0, 0.0, 0.5, 0.0, 0.5, 1.0, 0.5, 0.0, 0.5, 1.0, 0.5, 1.0, 0.5, 0.0, 1.0, 0.0, 1.0, 1.0, 1.0, 0.0, 1.0, 1.0, 1.0, 1.0, 1.0, 1.0, 0.4783, 0.0, 0.4783, 0.0, 0.115, 1.0, 0.115, 1.0, 0.4783, 0.0, 0.115, 1.0, 0.976, 0.0, 0.976, 0.0, 0.5737, 1.0, 0.5737, 1.0, 0.976, 0.0, 0.5737, 0.0, 0.0, 0.0, 0.5, 0.0, 0.0, 0.0, 0.0, 0.0, 0.0, 0.0, 0.0, 0.0, 1.0, 0.0, 1.0, 1.0, 1.0, 0.0, 1.0, 1.0, 1.0, 1.0, 1.0, 0.0, 0.5, 0.0, 0.5, 1.0, 0.5, 0.0, 0.5, 1.0, 0.5, 1.0, 0.5, 0.0, 1.0, 0.0, 1.0, 1.0, 1.0, 0.0, 1.0, 1.0, 1.0, 1.0, 1.0, 1.0, 0.4783, 0.0, 0.4783, 0.0, 0.115, 1.0, 0.115, 1.0, 0.4783, 0.0, 0.115, 1.0, 0.976, 0.0, 0.976, 0.0, 0.5737, 1.0, 0.5737, 1.0, 0.976, 0.0, 0.5737, 0.0, 0.0, 0.0, 0.5, 0.0, 0.0, 0.0, 0.0, 0.0, 0.0, 0.0, 0.0, 0.0, 1.0, 0.0, 1.0, 1.0, 1.0, 0.0, 1.0, 1.0, 1.0, 1.0, 1.0, 0.0, 0.5, 0.0, 0.5, 1.0, 0.5, 0.0, 0.5, 1.0, 0.5, 1.0, 0.5])
me_plane_018.materials.append(mat_stairs)
me_plane_018.use_remesh_fix_poles = True
me_plane_018.use_remesh_preserve_attributes = False
me_plane_018.use_mirror_vertex_groups = False
me_plane_018.update()
me_plane_018.normals_split_custom_set([tuple(v) for v in zip(*[iter([-1.347e-07, -0.7071, 0.7071, -1.347e-07, -0.7071, 0.7071, -1.347e-07, -0.7071, 0.7071, -4.39e-07, -0.7071, 0.7071, -4.39e-07, -0.7071, 0.7071, -4.39e-07, -0.7071, 0.7071, -2.239e-07, 0.0, 1.0, -2.239e-07, 0.0, 1.0, -2.239e-07, 0.0, 1.0, -1.119e-07, 0.0, 1.0, -1.119e-07, 0.0, 1.0, -1.119e-07, 0.0, 1.0, 1.119e-07, -3.358e-07, 1.0, 1.119e-07, -3.358e-07, 1.0, 1.119e-07, -3.358e-07, 1.0, -3.358e-07, -3.358e-07, 1.0, -3.358e-07, -3.358e-07, 1.0, -3.358e-07, -3.358e-07, 1.0, -8.982e-08, -0.7071, 0.7071, -8.982e-08, -0.7071, 0.7071, -8.982e-08, -0.7071, 0.7071, -1.756e-07, -0.7071, 0.7071, -1.756e-07, -0.7071, 0.7071, -1.756e-07, -0.7071, 0.7071, -1.589e-07, -1.0, 0.0, -1.589e-07, -1.0, 0.0, -1.589e-07, -1.0, 0.0, -2.384e-07, -1.0, -1.898e-06, -2.384e-07, -1.0, -1.898e-06, -2.384e-07, -1.0, -1.898e-06, -1.589e-07, -1.0, 0.0, -1.589e-07, -1.0, 0.0, -1.589e-07, -1.0, 0.0, -1.589e-07, -1.0, 0.0, -1.589e-07, -1.0, 0.0, -1.589e-07, -1.0, 0.0, -1.248e-07, -0.7071, 0.7071, -1.248e-07, -0.7071, 0.7071, -1.248e-07, -0.7071, 0.7071, -2.634e-07, -0.7071, 0.7071, -2.634e-07, -0.7071, 0.7071, -2.634e-07, -0.7071, 0.7071, -1.119e-07, -2.519e-07, 1.0, -1.119e-07, -2.519e-07, 1.0, -1.119e-07, -2.519e-07, 1.0, -2.239e-07, -1.679e-07, 1.0, -2.239e-07, -1.679e-07, 1.0, -2.239e-07, -1.679e-07, 1.0, -1.679e-07, -3.358e-07, 1.0, -1.679e-07, -3.358e-07, 1.0, -1.679e-07, -3.358e-07, 1.0, -1.679e-07, -3.358e-07, 1.0, -1.679e-07, -3.358e-07, 1.0, -1.679e-07, -3.358e-07, 1.0, -9.627e-08, -0.7071, 0.7071, -9.627e-08, -0.7071, 0.7071, -9.627e-08, -0.7071, 0.7071, -1.317e-07, -0.7071, 0.7071, -1.317e-07, -0.7071, 0.7071, -1.317e-07, -0.7071, 0.7071, -1.391e-07, -1.0, 0.0, -1.391e-07, -1.0, 0.0, -1.391e-07, -1.0, 0.0, -1.788e-07, -1.0, -3.558e-07, -1.788e-07, -1.0, -3.558e-07, -1.788e-07, -1.0, -3.558e-07, -1.589e-07, -1.0, -4.745e-07, -1.589e-07, -1.0, -4.745e-07, -1.589e-07, -1.0, -4.745e-07, -1.589e-07, -1.0, 0.0, -1.589e-07, -1.0, 0.0, -1.589e-07, -1.0, 0.0, -1.518e-07, -0.7071, 0.7071, -1.518e-07, -0.7071, 0.7071, -1.518e-07, -0.7071, 0.7071, -2.634e-07, -0.7071, 0.7071, -2.634e-07, -0.7071, 0.7071, -2.634e-07, -0.7071, 0.7071, -1.592e-07, -1.679e-07, 1.0, -1.592e-07, -1.679e-07, 1.0, -1.592e-07, -1.679e-07, 1.0, -1.587e-07, -1.679e-07, 1.0, -1.587e-07, -1.679e-07, 1.0, -1.587e-07, -1.679e-07, 1.0, -1.679e-07, -2.938e-07, 1.0, -1.679e-07, -2.938e-07, 1.0, -1.679e-07, -2.938e-07, 1.0, -1.399e-07, -2.938e-07, 1.0, -1.399e-07, -2.938e-07, 1.0, -1.399e-07, -2.938e-07, 1.0, -1.105e-07, -0.7071, 0.7071, -1.105e-07, -0.7071, 0.7071, -1.105e-07, -0.7071, 0.7071, -1.207e-07, -0.7071, 0.7071, -1.207e-07, -0.7071, 0.7071, -1.207e-07, -0.7071, 0.7071, -1.589e-07, -1.0, 0.0, -1.589e-07, -1.0, 0.0, -1.589e-07, -1.0, 0.0, -1.987e-07, -1.0, 0.0, -1.987e-07, -1.0, 0.0, -1.987e-07, -1.0, 0.0, -1.589e-07, -1.0, 0.0, -1.589e-07, -1.0, 0.0, -1.589e-07, -1.0, 0.0, -1.589e-07, -1.0, 0.0, -1.589e-07, -1.0, 0.0, -1.589e-07, -1.0, 0.0, -1.589e-07, -0.7071, 0.7071, -1.589e-07, -0.7071, 0.7071, -1.589e-07, -0.7071, 0.7071, -3.512e-07, -0.7071, 0.7071, -3.512e-07, -0.7071, 0.7071, -3.512e-07, -0.7071, 0.7071, -2.239e-07, -3.358e-07, 1.0, -2.239e-07, -3.358e-07, 1.0, -2.239e-07, -3.358e-07, 1.0, -1.119e-07, -3.358e-07, 1.0, -1.119e-07, -3.358e-07, 1.0, -1.119e-07, -3.358e-07, 1.0, -2.239e-07, -3.358e-07, 1.0, -2.239e-07, -3.358e-07, 1.0, -2.239e-07, -3.358e-07, 1.0, -1.119e-07, -3.358e-07, 1.0, -1.119e-07, -3.358e-07, 1.0, -1.119e-07, -3.358e-07, 1.0, -1.589e-07, -0.7071, 0.7071, -1.589e-07, -0.7071, 0.7071, -1.589e-07, -0.7071, 0.7071, -8.781e-08, -0.7071, 0.7071, -8.781e-08, -0.7071, 0.7071, -8.781e-08, -0.7071, 0.7071, -7.947e-08, -1.0, 0.0, -7.947e-08, -1.0, 0.0, -7.947e-08, -1.0, 0.0, -1.589e-07, -1.0, -9.489e-07, -1.589e-07, -1.0, -9.489e-07, -1.589e-07, -1.0, -9.489e-07, -1.589e-07, -1.0, 0.0, -1.589e-07, -1.0, 0.0, -1.589e-07, -1.0, 0.0, -1.589e-07, -1.0, 0.0, -1.589e-07, -1.0, 0.0, -1.589e-07, -1.0, 0.0])] * 3)])

# ---- objects
ob_light = bpy.data.objects.new('Light', light_light)
ob_camera = bpy.data.objects.new('Camera', cam_camera)
ob_isometriccamera = bpy.data.objects.new('IsometricCamera', cam_camera_001)
ob_stairs69 = bpy.data.objects.new('Stairs69', me_plane_013)
ob_stairs69var01 = bpy.data.objects.new('Stairs69Var01', me_plane_012)
ob_stairs69var02 = bpy.data.objects.new('Stairs69Var02', me_plane_018)

# ---- transforms, parenting, visibility, modifiers, constraints
ob_light.location = (-5.229, -7.809, 5.904)
ob_light.rotation_euler = (0.6503, 0.05522, 1.866)
ob_light.lock_rotations_4d = False
ob_light.empty_display_type = 'ARROWS'
ob_light.color = (0.0, 0.0, 0.0, 0.0)
ob_light.lineart.crease_threshold = 0.0
ob_camera.location = (7.359, -6.926, 4.958)
ob_camera.rotation_euler = (1.109, 0.0, 0.8149)
ob_camera.lock_rotations_4d = False
ob_camera.empty_display_type = 'ARROWS'
ob_camera.color = (0.0, 0.0, 0.0, 0.0)
ob_camera.display_type = 'WIRE'
ob_camera.lineart.crease_threshold = 0.0
ob_isometriccamera.location = (-13.06, -13.06, 11.15)
ob_isometriccamera.rotation_euler = (1.047, 0.0, -0.7854)
ob_isometriccamera.lineart.crease_threshold = 0.0
ob_stairs69.location = (0.0, 0.0, 0.0)
ob_stairs69.rotation_mode = 'QUATERNION'
ob_stairs69.rotation_quaternion = (1.0, 0.0, 0.0, 0.0)
ob_stairs69.lineart.crease_threshold = 0.0
ob_stairs69var01.location = (0.0, 0.0, 0.0)
ob_stairs69var01.rotation_mode = 'QUATERNION'
ob_stairs69var01.rotation_quaternion = (1.0, 0.0, 0.0, 0.0)
ob_stairs69var01.lineart.crease_threshold = 0.0
ob_stairs69var02.location = (0.0, 0.0, 0.0)
ob_stairs69var02.rotation_mode = 'QUATERNION'
ob_stairs69var02.rotation_quaternion = (1.0, 0.0, 0.0, 0.0)
ob_stairs69var02.lineart.crease_threshold = 0.0

# ---- collection membership
col_collection.objects.link(ob_light)
col_collection.objects.link(ob_camera)
col_collection.objects.link(ob_isometriccamera)
col_gb_069_stairs.objects.link(ob_stairs69)
col_gb_069_stairs_var01.objects.link(ob_stairs69var01)
col_gb_069_stairs_var02.objects.link(ob_stairs69var02)

# ---- scene / render settings (as saved in the file)
scene.camera = ob_isometriccamera
scene.frame_start = 1; scene.frame_end = 250; scene.frame_set(0)
scene.render.engine = 'BLENDER_EEVEE_NEXT'
scene.cycles.use_denoising = False
scene.cycles.samples = 128
scene.cycles.sampling_pattern = 'TABULATED_SOBOL'
scene.cycles.use_adaptive_sampling = False
scene.cycles.use_light_tree = False
scene.view_settings.view_transform = 'Filmic'
scene.unit_settings.scale_length = 18.75
bpy.context.view_layer.update()
